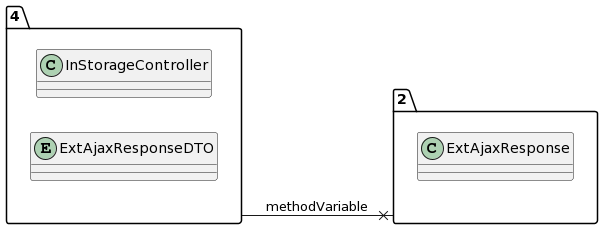

The diagram above was rendered by PlantUML. Its source (embedded in the PNG):
@startuml
allow_mixing
left to right direction
package "4"{
class InStorageController
entity ExtAjaxResponseDTO

}
package "2"{
class ExtAjaxResponse

}
"4" --x "2":methodVariable
@enduml